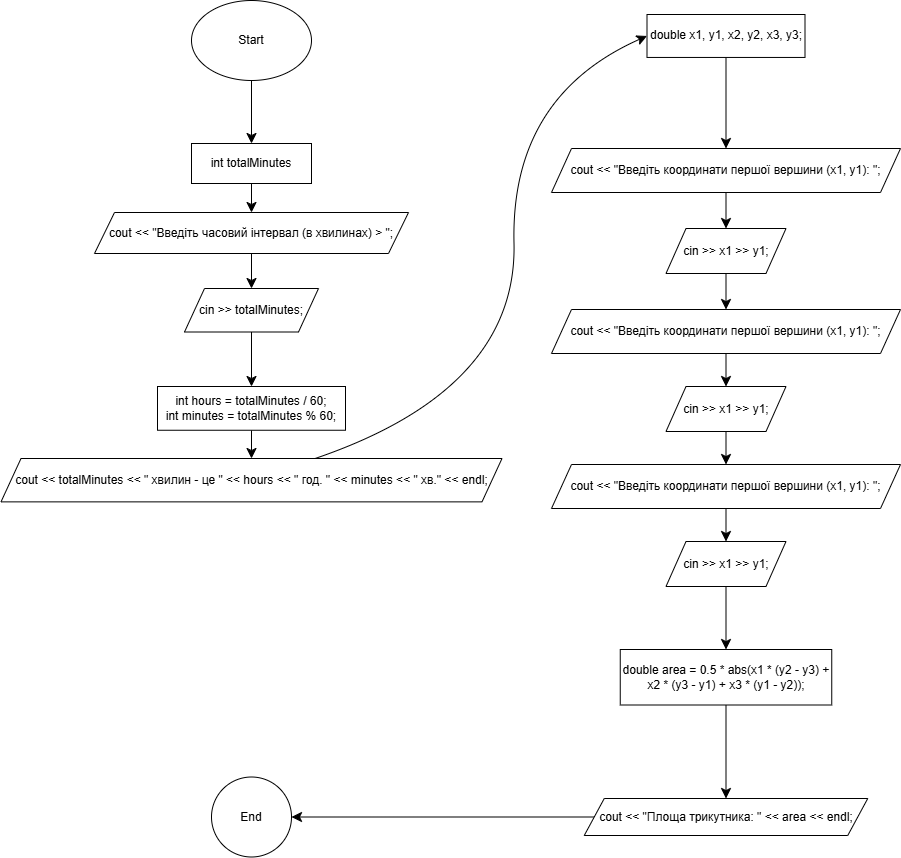

The diagram above was exported from draw.io. Its source (the exported page's mxGraphModel, read from the mxfile embedded in the PNG):
<mxGraphModel dx="1612" dy="1716" grid="0" gridSize="10" guides="1" tooltips="1" connect="1" arrows="1" fold="1" page="0" pageScale="1" pageWidth="827" pageHeight="1169" math="0" shadow="0">
  <root>
    <mxCell id="0" />
    <mxCell id="1" parent="0" />
    <mxCell id="Z0GDk84g3hWsiw88LTvI-3" value="" style="edgeStyle=none;curved=1;rounded=0;orthogonalLoop=1;jettySize=auto;html=1;fontSize=12;startSize=8;endSize=8;" edge="1" parent="1" source="Z0GDk84g3hWsiw88LTvI-1" target="Z0GDk84g3hWsiw88LTvI-2">
      <mxGeometry relative="1" as="geometry" />
    </mxCell>
    <mxCell id="Z0GDk84g3hWsiw88LTvI-1" value="Start" style="ellipse;whiteSpace=wrap;html=1;" vertex="1" parent="1">
      <mxGeometry x="134" y="-108" width="120" height="80" as="geometry" />
    </mxCell>
    <mxCell id="Z0GDk84g3hWsiw88LTvI-5" value="" style="edgeStyle=none;curved=1;rounded=0;orthogonalLoop=1;jettySize=auto;html=1;fontSize=12;startSize=8;endSize=8;" edge="1" parent="1" source="Z0GDk84g3hWsiw88LTvI-2" target="Z0GDk84g3hWsiw88LTvI-4">
      <mxGeometry relative="1" as="geometry" />
    </mxCell>
    <mxCell id="Z0GDk84g3hWsiw88LTvI-2" value="int totalMinutes" style="whiteSpace=wrap;html=1;" vertex="1" parent="1">
      <mxGeometry x="134" y="35" width="120" height="40" as="geometry" />
    </mxCell>
    <mxCell id="Z0GDk84g3hWsiw88LTvI-7" value="" style="edgeStyle=none;curved=1;rounded=0;orthogonalLoop=1;jettySize=auto;html=1;fontSize=12;startSize=8;endSize=8;" edge="1" parent="1" source="Z0GDk84g3hWsiw88LTvI-4" target="Z0GDk84g3hWsiw88LTvI-6">
      <mxGeometry relative="1" as="geometry" />
    </mxCell>
    <mxCell id="Z0GDk84g3hWsiw88LTvI-4" value="cout &amp;lt;&amp;lt; &quot;Введіть часовий інтервал (в хвилинах) &amp;gt; &quot;;" style="shape=parallelogram;perimeter=parallelogramPerimeter;whiteSpace=wrap;html=1;fixedSize=1;" vertex="1" parent="1">
      <mxGeometry x="37" y="104" width="314" height="41" as="geometry" />
    </mxCell>
    <mxCell id="Z0GDk84g3hWsiw88LTvI-9" value="" style="edgeStyle=none;curved=1;rounded=0;orthogonalLoop=1;jettySize=auto;html=1;fontSize=12;startSize=8;endSize=8;" edge="1" parent="1" source="Z0GDk84g3hWsiw88LTvI-6" target="Z0GDk84g3hWsiw88LTvI-8">
      <mxGeometry relative="1" as="geometry" />
    </mxCell>
    <mxCell id="Z0GDk84g3hWsiw88LTvI-6" value="cin &amp;gt;&amp;gt; totalMinutes;" style="shape=parallelogram;perimeter=parallelogramPerimeter;whiteSpace=wrap;html=1;fixedSize=1;" vertex="1" parent="1">
      <mxGeometry x="127" y="180" width="134" height="43.5" as="geometry" />
    </mxCell>
    <mxCell id="Z0GDk84g3hWsiw88LTvI-11" value="" style="edgeStyle=none;curved=1;rounded=0;orthogonalLoop=1;jettySize=auto;html=1;fontSize=12;startSize=8;endSize=8;" edge="1" parent="1" source="Z0GDk84g3hWsiw88LTvI-8" target="Z0GDk84g3hWsiw88LTvI-10">
      <mxGeometry relative="1" as="geometry" />
    </mxCell>
    <mxCell id="Z0GDk84g3hWsiw88LTvI-8" value="int hours = totalMinutes / 60;&lt;div&gt;int minutes = totalMinutes % 60;&lt;/div&gt;" style="whiteSpace=wrap;html=1;" vertex="1" parent="1">
      <mxGeometry x="100" y="278" width="188" height="43.75" as="geometry" />
    </mxCell>
    <mxCell id="Z0GDk84g3hWsiw88LTvI-27" style="edgeStyle=none;curved=1;rounded=0;orthogonalLoop=1;jettySize=auto;html=1;entryX=0;entryY=0.5;entryDx=0;entryDy=0;fontSize=12;startSize=8;endSize=8;" edge="1" parent="1" source="Z0GDk84g3hWsiw88LTvI-10" target="Z0GDk84g3hWsiw88LTvI-12">
      <mxGeometry relative="1" as="geometry">
        <Array as="points">
          <mxPoint x="460" y="281" />
          <mxPoint x="453" y="-12" />
        </Array>
      </mxGeometry>
    </mxCell>
    <mxCell id="Z0GDk84g3hWsiw88LTvI-10" value="cout &amp;lt;&amp;lt; totalMinutes &amp;lt;&amp;lt; &quot; хвилин - це &quot; &amp;lt;&amp;lt; hours &amp;lt;&amp;lt; &quot; год. &quot; &amp;lt;&amp;lt; minutes &amp;lt;&amp;lt; &quot; хв.&quot; &amp;lt;&amp;lt; endl;" style="shape=parallelogram;perimeter=parallelogramPerimeter;whiteSpace=wrap;html=1;fixedSize=1;" vertex="1" parent="1">
      <mxGeometry x="-56.5" y="350" width="501" height="43.37" as="geometry" />
    </mxCell>
    <mxCell id="Z0GDk84g3hWsiw88LTvI-15" value="" style="edgeStyle=none;curved=1;rounded=0;orthogonalLoop=1;jettySize=auto;html=1;fontSize=12;startSize=8;endSize=8;" edge="1" parent="1" source="Z0GDk84g3hWsiw88LTvI-12" target="Z0GDk84g3hWsiw88LTvI-14">
      <mxGeometry relative="1" as="geometry" />
    </mxCell>
    <mxCell id="Z0GDk84g3hWsiw88LTvI-12" value="double x1, y1, x2, y2, x3, y3;" style="whiteSpace=wrap;html=1;" vertex="1" parent="1">
      <mxGeometry x="589.5" y="-94" width="158" height="42.95" as="geometry" />
    </mxCell>
    <mxCell id="Z0GDk84g3hWsiw88LTvI-17" value="" style="edgeStyle=none;curved=1;rounded=0;orthogonalLoop=1;jettySize=auto;html=1;fontSize=12;startSize=8;endSize=8;" edge="1" parent="1" source="Z0GDk84g3hWsiw88LTvI-14" target="Z0GDk84g3hWsiw88LTvI-16">
      <mxGeometry relative="1" as="geometry" />
    </mxCell>
    <mxCell id="Z0GDk84g3hWsiw88LTvI-14" value="cout &lt;&lt; &quot;Введіть координати першої вершини (x1, y1): &quot;;" style="shape=parallelogram;perimeter=parallelogramPerimeter;whiteSpace=wrap;html=1;fixedSize=1;" vertex="1" parent="1">
      <mxGeometry x="494" y="40" width="349" height="44" as="geometry" />
    </mxCell>
    <mxCell id="Z0GDk84g3hWsiw88LTvI-21" style="edgeStyle=none;curved=1;rounded=0;orthogonalLoop=1;jettySize=auto;html=1;entryX=0.5;entryY=0;entryDx=0;entryDy=0;fontSize=12;startSize=8;endSize=8;" edge="1" parent="1" source="Z0GDk84g3hWsiw88LTvI-16" target="Z0GDk84g3hWsiw88LTvI-19">
      <mxGeometry relative="1" as="geometry" />
    </mxCell>
    <mxCell id="Z0GDk84g3hWsiw88LTvI-16" value="cin &amp;gt;&amp;gt; x1 &amp;gt;&amp;gt; y1;" style="shape=parallelogram;perimeter=parallelogramPerimeter;whiteSpace=wrap;html=1;fixedSize=1;" vertex="1" parent="1">
      <mxGeometry x="608.5" y="120" width="120" height="45" as="geometry" />
    </mxCell>
    <mxCell id="Z0GDk84g3hWsiw88LTvI-18" value="" style="edgeStyle=none;curved=1;rounded=0;orthogonalLoop=1;jettySize=auto;html=1;fontSize=12;startSize=8;endSize=8;" edge="1" parent="1" source="Z0GDk84g3hWsiw88LTvI-19" target="Z0GDk84g3hWsiw88LTvI-20">
      <mxGeometry relative="1" as="geometry" />
    </mxCell>
    <mxCell id="Z0GDk84g3hWsiw88LTvI-19" value="cout &lt;&lt; &quot;Введіть координати першої вершини (x1, y1): &quot;;" style="shape=parallelogram;perimeter=parallelogramPerimeter;whiteSpace=wrap;html=1;fixedSize=1;" vertex="1" parent="1">
      <mxGeometry x="494" y="201" width="349" height="44" as="geometry" />
    </mxCell>
    <mxCell id="Z0GDk84g3hWsiw88LTvI-25" style="edgeStyle=none;curved=1;rounded=0;orthogonalLoop=1;jettySize=auto;html=1;entryX=0.5;entryY=0;entryDx=0;entryDy=0;fontSize=12;startSize=8;endSize=8;" edge="1" parent="1" source="Z0GDk84g3hWsiw88LTvI-20" target="Z0GDk84g3hWsiw88LTvI-23">
      <mxGeometry relative="1" as="geometry" />
    </mxCell>
    <mxCell id="Z0GDk84g3hWsiw88LTvI-20" value="cin &amp;gt;&amp;gt; x1 &amp;gt;&amp;gt; y1;" style="shape=parallelogram;perimeter=parallelogramPerimeter;whiteSpace=wrap;html=1;fixedSize=1;" vertex="1" parent="1">
      <mxGeometry x="608.5" y="278" width="120" height="45" as="geometry" />
    </mxCell>
    <mxCell id="Z0GDk84g3hWsiw88LTvI-22" value="" style="edgeStyle=none;curved=1;rounded=0;orthogonalLoop=1;jettySize=auto;html=1;fontSize=12;startSize=8;endSize=8;" edge="1" parent="1" source="Z0GDk84g3hWsiw88LTvI-23" target="Z0GDk84g3hWsiw88LTvI-24">
      <mxGeometry relative="1" as="geometry" />
    </mxCell>
    <mxCell id="Z0GDk84g3hWsiw88LTvI-23" value="cout &lt;&lt; &quot;Введіть координати першої вершини (x1, y1): &quot;;" style="shape=parallelogram;perimeter=parallelogramPerimeter;whiteSpace=wrap;html=1;fixedSize=1;" vertex="1" parent="1">
      <mxGeometry x="494" y="356" width="349" height="44" as="geometry" />
    </mxCell>
    <mxCell id="Z0GDk84g3hWsiw88LTvI-29" value="" style="edgeStyle=none;curved=1;rounded=0;orthogonalLoop=1;jettySize=auto;html=1;fontSize=12;startSize=8;endSize=8;" edge="1" parent="1" source="Z0GDk84g3hWsiw88LTvI-24" target="Z0GDk84g3hWsiw88LTvI-28">
      <mxGeometry relative="1" as="geometry" />
    </mxCell>
    <mxCell id="Z0GDk84g3hWsiw88LTvI-24" value="cin &amp;gt;&amp;gt; x1 &amp;gt;&amp;gt; y1;" style="shape=parallelogram;perimeter=parallelogramPerimeter;whiteSpace=wrap;html=1;fixedSize=1;" vertex="1" parent="1">
      <mxGeometry x="608.5" y="433" width="120" height="45" as="geometry" />
    </mxCell>
    <mxCell id="Z0GDk84g3hWsiw88LTvI-31" value="" style="edgeStyle=none;curved=1;rounded=0;orthogonalLoop=1;jettySize=auto;html=1;fontSize=12;startSize=8;endSize=8;" edge="1" parent="1" source="Z0GDk84g3hWsiw88LTvI-28" target="Z0GDk84g3hWsiw88LTvI-30">
      <mxGeometry relative="1" as="geometry" />
    </mxCell>
    <mxCell id="Z0GDk84g3hWsiw88LTvI-28" value="double area = 0.5 * abs(x1 * (y2 - y3) + x2 * (y3 - y1) + x3 * (y1 - y2));" style="whiteSpace=wrap;html=1;" vertex="1" parent="1">
      <mxGeometry x="562.75" y="541" width="211.5" height="55.5" as="geometry" />
    </mxCell>
    <mxCell id="Z0GDk84g3hWsiw88LTvI-33" value="" style="edgeStyle=none;curved=1;rounded=0;orthogonalLoop=1;jettySize=auto;html=1;fontSize=12;startSize=8;endSize=8;" edge="1" parent="1" source="Z0GDk84g3hWsiw88LTvI-30" target="Z0GDk84g3hWsiw88LTvI-32">
      <mxGeometry relative="1" as="geometry" />
    </mxCell>
    <mxCell id="Z0GDk84g3hWsiw88LTvI-30" value="cout &amp;lt;&amp;lt; &quot;Площа трикутника: &quot; &amp;lt;&amp;lt; area &amp;lt;&amp;lt; endl;" style="shape=parallelogram;perimeter=parallelogramPerimeter;whiteSpace=wrap;html=1;fixedSize=1;" vertex="1" parent="1">
      <mxGeometry x="526.75" y="690" width="283.5" height="37" as="geometry" />
    </mxCell>
    <mxCell id="Z0GDk84g3hWsiw88LTvI-32" value="End" style="ellipse;whiteSpace=wrap;html=1;" vertex="1" parent="1">
      <mxGeometry x="154" y="668.5" width="80" height="80" as="geometry" />
    </mxCell>
  </root>
</mxGraphModel>